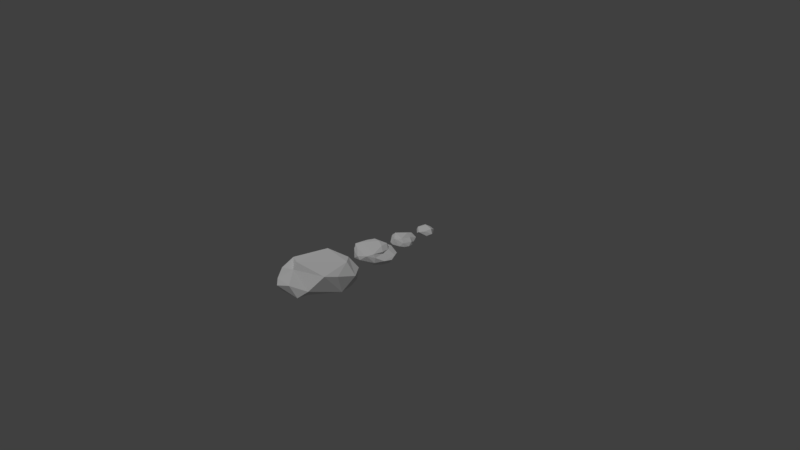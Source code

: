 # Source: assets.blend  (saved by Blender 2.78.0; exported with 4.5.12 LTS)
import bpy
from mathutils import Matrix  # noqa: F401  (used for matrix-valued properties, if any)

bpy.ops.wm.read_factory_settings(use_empty=True)
scene = bpy.context.scene
scene.name = 'Scene'

# ---- collections
col_collection_1 = bpy.data.collections.new('Collection 1'); scene.collection.children.link(col_collection_1)
col_collection_1.hide_render = True
col_collection_1.hide_viewport = True
col_collection_2 = bpy.data.collections.new('Collection 2'); scene.collection.children.link(col_collection_2)
col_collection_2.hide_render = True
col_collection_2.hide_viewport = True
col_collection_3 = bpy.data.collections.new('Collection 3'); scene.collection.children.link(col_collection_3)
col_collection_3.hide_render = True
col_collection_3.hide_viewport = True
col_collection_4 = bpy.data.collections.new('Collection 4'); scene.collection.children.link(col_collection_4)
col_collection_5 = bpy.data.collections.new('Collection 5'); scene.collection.children.link(col_collection_5)
col_collection_5.hide_render = True
col_collection_5.hide_viewport = True
col_collection_6 = bpy.data.collections.new('Collection 6'); scene.collection.children.link(col_collection_6)
col_collection_6.hide_render = True
col_collection_6.hide_viewport = True
col_collection_7 = bpy.data.collections.new('Collection 7'); scene.collection.children.link(col_collection_7)
col_collection_7.hide_render = True
col_collection_7.hide_viewport = True
col_collection_8 = bpy.data.collections.new('Collection 8'); scene.collection.children.link(col_collection_8)
col_collection_8.hide_render = True
col_collection_8.hide_viewport = True
col_collection_9 = bpy.data.collections.new('Collection 9'); scene.collection.children.link(col_collection_9)
col_collection_9.hide_render = True
col_collection_9.hide_viewport = True
col_collection_10 = bpy.data.collections.new('Collection 10'); scene.collection.children.link(col_collection_10)
col_collection_10.hide_render = True
col_collection_10.hide_viewport = True

# ---- materials (node trees are filled in below, after node groups)
mat_material_001 = bpy.data.materials.new('Material.001')
mat_material_001.alpha_threshold = 0.0
mat_material_001.use_transparent_shadow = False
mat_material_001.diffuse_color = (1.0, 0.2662, 0.3542, 1.0)
mat_material_001.roughness = 0.5

# ---- material node trees

# ---- world
world_world = bpy.data.worlds.new('World'); scene.world = world_world
world_world.color = (0.05088, 0.05088, 0.05088)
world_world.use_sun_shadow = False
world_world.sun_shadow_jitter_overblur = 0.0
world_world.cycles.sampling_method = 'MANUAL'

# ---- cameras
cam_camera = bpy.data.cameras.new('Camera')
cam_camera.clip_end = 100.0
cam_camera.lens = 35.0
cam_camera.sensor_width = 32.0
cam_camera.sensor_height = 18.0
cam_camera.ortho_scale = 7.314
cam_camera.dof.focus_distance = 0.0
cam_camera.dof.aperture_fstop = 128.0

# ---- lights
light_sun = bpy.data.lights.new('Sun', 'SUN')
light_sun.transmission_factor = 0.0
light_sun.angle = 0.1993
light_sun.energy = 1.0
light_sun.shadow_buffer_clip_start = 0.5
light_sun.shadow_soft_size = 0.1
light_sun.shadow_cascade_max_distance = 1000.0

# ---- meshes
me_rockarc = bpy.data.meshes.new('rockarc')
me_rockarc.from_pydata([(0.4086, -0.004184, 0.2678), (0.3505, -0.03636, 0.2282), (0.3364, 0.0572, 0.2359), (-0.152, -0.06948, 0.3912), (-0.1349, -0.08752, 0.3583), (-0.1194, -0.04323, 0.3303), (-0.01967, 0.03549, 0.358), (-0.1531, 0.04665, 0.3575), (0.0373, 0.02598, 0.4132), (-0.02003, 0.01385, 0.4113), (-0.3021, -0.1539, 0.1484), (-0.3393, 0.1264, 0.1205), (-0.3889, 0.08802, 0.2004), (-0.4769, 0.07569, 0.1935), (-0.3135, 0.01899, 0.3457), (-0.3144, 0.0299, 0.3055), (-0.2504, 0.07298, 0.2957), (-0.2671, 0.0819, 0.2371), (-0.2125, 0.06806, 0.3031), (-0.2449, 0.06717, 0.2), (-0.2228, -0.108, 0.3038), (-0.3289, -0.1069, 0.299), (-0.2889, -0.07563, 0.3504), (-0.3201, -0.06853, 0.3419), (0.1195, 0.03892, 0.3726), (0.03846, -0.007942, 0.37), (0.1126, -0.05208, 0.3674), (0.4917, 0.03147, 0.2018), (0.4616, 0.1035, 0.08279), (0.4472, 0.07979, 0.0712), (0.4265, -0.02541, 0.1124), (0.4825, 0.006933, 0.1891), (0.2221, -0.006127, 0.3718), (0.1213, -0.04067, 0.4025), (0.08689, -0.06653, 0.3819), (0.2207, -0.05498, 0.3461), (0.5587, 0.01349, 0.09332), (0.5285, -0.03866, 0.047), (0.5052, 0.1109, 0.02117), (0.5279, 0.1007, 0.05394), (0.6158, 0.05287, 0.03113), (0.4423, 0.01518, 0.2563), (0.2998, -0.01873, 0.3383), (0.2568, 0.0785, 0.3077), (0.4082, 0.07352, 0.2558), (0.3124, 0.02629, 0.3516), (0.3836, 0.03058, 0.2973), (0.4375, 0.04737, 0.2571), (-0.02902, -0.0527, 0.4145), (-0.2324, -0.05869, 0.3775), (-0.1391, -0.07688, 0.3355), (-0.1324, -0.001631, 0.3444), (-0.01791, 0.03726, 0.3771), (-0.1712, 0.02837, 0.3868), (-0.2544, -0.01755, 0.384), (-0.6505, -0.02695, -0.0269), (-0.435, -0.1794, -0.02835), (-0.345, -0.1653, 0.1492), (-0.2718, -0.02301, -0.02844), (-0.2155, 0.002397, 0.1458), (-0.2791, 0.0586, -0.02901), (-0.2115, 0.05549, 0.145), (-0.3374, 0.1281, -0.02849), (-0.4131, 0.0004347, 0.2465), (-0.2929, -0.02439, 0.3635), (-0.2137, 0.03566, 0.2537), (-0.1638, -0.03303, 0.2899), (-0.2845, -0.09377, 0.1497), (-0.2181, -0.1051, 0.3617), (0.07516, -0.02852, 0.3688), (0.5176, 0.06323, 0.1475), (0.4473, 0.06976, 0.1898), (0.4449, 0.1053, 0.05571), (0.3913, 0.05958, 0.1846), (0.4314, 0.03253, 0.04923), (0.4588, -0.02568, 0.08334), (0.4696, -0.04178, 0.1616), (0.1296, -0.05347, 0.3896), (0.1669, 0.03006, 0.3409), (0.1247, 0.04524, 0.3943), (0.2388, 0.01749, 0.3685), (0.09144, -0.01035, 0.4138), (0.4498, -0.001796, 0.01763), (0.4493, 0.008583, -0.02701), (0.4359, 0.05792, -0.02768), (0.4955, 0.1097, -0.02681), (0.5818, 0.14, -0.0279), (0.6467, 0.05617, -0.02694), (0.3249, 0.04522, 0.3253), (-0.307, 0.0563, 0.2966), (-0.6468, 0.04539, -0.02831), (-0.1884, 0.05391, 0.3097), (-0.2643, -0.1129, 0.1973), (-0.3672, -0.1388, 0.1749), (0.007619, -0.0821, 0.3873), (0.4262, 0.05501, 0.04478), (0.1143, 0.02774, 0.3595), (0.4996, -0.04356, 0.02747), (0.4609, -0.01271, -0.02885), (-0.5116, 0.1508, -0.02738), (-0.1524, 0.03842, 0.376), (-0.49, -0.1477, -0.02828), (0.01214, 0.02825, 0.3699), (0.4424, -0.04236, 0.1604), (0.465, -0.03202, 0.1945), (0.3805, 0.03273, 0.1831), (0.6487, 0.03364, -0.0271), (0.4438, -0.02921, 0.0161), (0.6156, -0.02515, -0.028), (0.4165, 0.06594, 0.2671), (-0.1316, 0.03422, 0.3515), (-0.3218, -0.13, -0.02744), (-0.2715, 0.1151, 0.086), (-0.6348, 0.1206, -0.02774), (-0.2911, 0.0991, 0.2027), (0.1762, 0.01035, 0.4047), (0.5608, 0.09273, 0.05204), (0.3714, -0.008924, 0.3049), (0.3111, 0.02196, 0.2374), (0.3766, 0.08052, 0.2), (-0.1288, -0.04606, 0.4064), (-0.154, -0.09903, 0.3707), (-0.08179, -0.07053, 0.3607), (-0.02143, -0.02594, 0.3543), (-0.09051, 0.0274, 0.363), (-0.1654, 0.01189, 0.4134), (-0.4145, -0.1102, 0.2148), (-0.2375, -0.02621, 0.1275), (-0.4079, 0.1284, -0.02843), (-0.6738, 0.09426, -0.02801), (-0.4457, 0.03917, 0.2321), (-0.3107, 0.09036, 0.2255), (-0.2546, 0.06149, 0.2105), (-0.2351, 0.01052, 0.1917), (-0.2174, -0.05753, 0.2178), (-0.2688, -0.124, 0.299), (-0.3858, -0.07834, 0.2757), (-0.399, -0.04248, 0.2814), (0.01451, -0.05752, 0.3732), (0.01593, -0.07486, 0.3929), (0.5488, 0.0457, 0.1068), (0.4809, 0.06751, 0.1884), (0.4087, 0.04144, 0.1204), (0.5406, -0.01201, 0.08062), (0.2302, -0.04084, 0.3676), (0.1944, 0.04971, 0.3499), (0.2238, 0.04979, 0.3607), (0.6043, 0.01027, -0.02827), (0.6018, -0.03522, -0.02722), (0.4857, 0.1212, 0.05628), (0.5016, 0.1205, 0.0693), (0.457, 0.1102, -0.02706), (0.2262, 0.04043, 0.3172), (-0.5837, 0.1236, -0.02834), (0.4394, 0.0298, -0.02647), (0.467, -0.03893, -0.02636), (0.5467, 0.146, -0.02724), (0.02121, -0.01443, 0.3682), (0.4656, 0.02923, 0.2291), (0.5775, -0.04397, -0.02688), (0.609, 0.0963, -0.02721), (0.2915, 0.01494, 0.3562), (0.2897, -0.03439, 0.3061), (0.2546, -0.02843, 0.321), (0.2314, 0.004859, 0.3114), (-0.2511, -0.05045, 0.3863), (-0.1829, -0.08701, 0.3072), (-0.1516, -0.024, 0.3069), (-0.2638, 0.01213, 0.3731), (-0.3916, -0.1905, -0.0269), (-0.3331, -0.08439, -0.02844), (-0.2812, -0.05411, -0.02721), (-0.2697, 0.02343, -0.02842), (-0.3076, 0.1014, -0.02848), (-0.6875, 0.05887, -0.02681), (0.03904, -0.03877, 0.4182), (0.413, -0.02503, 0.1627), (0.4036, 0.09012, 0.2057), (0.05441, 0.03109, 0.3996), (0.1211, -0.007597, 0.3515), (-0.4539, -0.1479, 0.04096), (-0.4256, -0.1824, 0.009098), (-0.5642, -0.002612, 0.1146), (-0.4266, 0.1068, 0.02725), (-0.5483, 0.03157, 0.118), (-0.5558, 0.05271, 0.1223), (-0.5167, 0.1012, 0.09143), (-0.4753, -0.1396, 0.05351), (-0.4614, 0.1341, 0.05182), (-0.558, 0.07108, 0.1193), (-0.4335, -0.05918, 0.2863), (-0.6866, -0.05222, -0.03104), (-0.5955, -0.02235, 0.1462), (-0.6702, -0.164, -0.02831), (-0.5369, -0.1223, 0.1656), (-0.5753, -0.217, -0.02788), (-0.5662, -0.06494, 0.1585), (-0.4697, -0.1365, 0.1522), (-0.7116, -0.1019, -0.02884), (-0.6387, -0.2112, -0.02876), (-0.5324, -0.1809, -0.03033), (-0.4418, 0.1, -0.02953)], [], [(76, 104, 162), (1, 176, 103), (103, 76, 1), (2, 119, 73), (73, 105, 2), (2, 118, 152), (45, 161, 46), (46, 109, 45), (3, 120, 49), (49, 68, 3), (3, 121, 139), (139, 48, 3), (4, 122, 94), (94, 121, 4), (6, 123, 124), (9, 175, 81), (10, 169, 111), (10, 67, 92), (88, 43, 146), (11, 131, 114), (11, 128, 183), (13, 130, 15), (90, 184, 174), (90, 182, 184), (130, 184, 63), (14, 130, 63), (15, 130, 14), (16, 131, 12), (15, 168, 53), (18, 91, 17), (131, 16, 17), (65, 133, 132), (65, 132, 91), (67, 134, 166), (166, 92, 67), (20, 135, 92), (20, 166, 4), (4, 121, 20), (22, 135, 68), (25, 102, 96), (25, 157, 102), (69, 138, 157), (69, 157, 25), (39, 150, 71), (71, 141, 39), (28, 150, 149), (149, 72, 28), (142, 176, 105), (36, 140, 27), (27, 143, 36), (32, 115, 81), (32, 144, 161), (161, 80, 32), (77, 35, 144), (34, 26, 77), (78, 179, 96), (145, 152, 78), (178, 79, 145), (80, 146, 79), (147, 140, 36), (143, 108, 36), (143, 37, 148), (74, 95, 154), (154, 83, 74), (72, 149, 151), (151, 95, 72), (38, 150, 156), (40, 147, 106), (70, 140, 40), (40, 116, 70), (42, 162, 0), (35, 163, 162), (43, 145, 146), (46, 117, 41), (47, 158, 27), (48, 139, 175), (122, 138, 94), (157, 138, 123), (52, 178, 102), (52, 102, 6), (52, 124, 7), (7, 100, 52), (53, 125, 8), (57, 93, 181), (56, 169, 181), (59, 127, 58), (60, 173, 61), (62, 128, 11), (11, 112, 62), (65, 91, 167), (65, 167, 66), (126, 93, 21), (22, 68, 49), (72, 95, 29), (142, 29, 74), (74, 82, 142), (75, 107, 97), (75, 97, 103), (76, 97, 37), (104, 143, 31), (78, 152, 164), (78, 164, 179), (79, 178, 8), (97, 155, 159), (107, 98, 155), (83, 98, 82), (154, 95, 84), (39, 116, 86), (86, 156, 39), (87, 160, 116), (24, 145, 96), (162, 104, 0), (105, 118, 2), (43, 177, 119), (44, 177, 43), (91, 51, 167), (44, 88, 109), (46, 161, 117), (3, 68, 121), (3, 48, 120), (4, 166, 50), (50, 122, 4), (5, 123, 122), (123, 138, 122), (110, 124, 51), (170, 10, 111), (110, 91, 7), (7, 124, 110), (8, 125, 9), (9, 81, 8), (186, 12, 188), (92, 135, 10), (11, 114, 112), (64, 63, 137), (13, 15, 89), (89, 53, 100), (64, 168, 14), (14, 168, 15), (89, 100, 16), (16, 12, 89), (100, 18, 16), (17, 91, 132), (112, 19, 61), (18, 7, 91), (19, 17, 132), (133, 127, 59), (133, 59, 61), (136, 21, 22), (134, 127, 133), (20, 92, 166), (121, 135, 20), (158, 31, 27), (21, 135, 22), (23, 137, 136), (24, 102, 178), (178, 145, 24), (25, 179, 69), (26, 94, 138), (27, 140, 70), (27, 70, 141), (150, 177, 71), (28, 177, 150), (29, 142, 73), (73, 119, 29), (142, 82, 30), (30, 176, 142), (107, 75, 82), (31, 143, 27), (33, 81, 175), (31, 41, 104), (115, 79, 8), (32, 33, 144), (80, 115, 32), (33, 175, 139), (35, 162, 42), (77, 139, 34), (163, 26, 179), (163, 179, 164), (78, 96, 145), (177, 29, 119), (108, 143, 148), (148, 37, 159), (97, 159, 37), (74, 83, 82), (38, 149, 150), (156, 150, 39), (40, 106, 87), (87, 116, 40), (140, 147, 40), (161, 144, 42), (42, 117, 161), (41, 0, 104), (41, 117, 0), (0, 117, 42), (164, 118, 163), (1, 163, 118), (118, 176, 1), (118, 105, 176), (152, 118, 164), (43, 152, 145), (43, 119, 2), (71, 109, 141), (47, 41, 158), (44, 71, 177), (45, 109, 88), (45, 88, 146), (46, 47, 109), (141, 47, 27), (167, 50, 166), (49, 120, 165), (139, 121, 94), (5, 122, 50), (123, 51, 124), (157, 6, 102), (157, 123, 6), (100, 8, 178), (5, 167, 51), (6, 124, 52), (100, 178, 52), (53, 168, 125), (125, 165, 120), (54, 125, 168), (9, 48, 175), (120, 9, 125), (93, 10, 135), (181, 101, 56), (57, 169, 10), (59, 172, 61), (67, 170, 171), (67, 171, 127), (58, 127, 171), (129, 186, 113), (60, 61, 172), (61, 173, 112), (62, 112, 173), (174, 189, 129), (165, 64, 23), (64, 137, 23), (165, 22, 49), (64, 54, 168), (17, 114, 131), (17, 112, 114), (66, 133, 65), (19, 132, 133), (19, 133, 61), (134, 133, 66), (166, 134, 66), (166, 66, 167), (93, 135, 21), (68, 135, 121), (23, 136, 22), (94, 34, 139), (25, 96, 179), (26, 138, 69), (69, 179, 26), (30, 103, 176), (116, 141, 70), (39, 141, 116), (73, 142, 105), (143, 76, 37), (26, 35, 77), (103, 97, 76), (77, 144, 33), (33, 139, 77), (38, 151, 149), (80, 161, 45), (80, 45, 146), (81, 115, 8), (107, 155, 97), (82, 98, 107), (95, 151, 84), (38, 156, 85), (86, 116, 160), (96, 102, 24), (72, 29, 28), (29, 95, 74), (75, 30, 82), (108, 147, 36), (88, 44, 43), (91, 110, 51), (170, 67, 10), (11, 183, 131), (64, 14, 63), (89, 15, 53), (100, 7, 18), (112, 17, 19), (127, 134, 67), (136, 126, 21), (158, 41, 31), (33, 32, 81), (115, 80, 79), (177, 28, 29), (43, 2, 152), (71, 44, 109), (47, 46, 41), (141, 109, 47), (167, 5, 50), (123, 5, 51), (100, 53, 8), (125, 54, 165), (9, 120, 48), (93, 57, 10), (59, 58, 172), (174, 185, 189), (165, 54, 64), (165, 23, 22), (94, 26, 34), (30, 75, 103), (143, 104, 76), (26, 163, 35), (38, 85, 151), (192, 182, 191), (183, 128, 201), (12, 13, 89), (181, 169, 57), (186, 153, 113), (188, 183, 99), (184, 182, 63), (185, 13, 189), (180, 181, 93), (186, 99, 153), (189, 186, 129), (185, 184, 130), (186, 13, 12), (187, 93, 126), (193, 199, 194), (194, 196, 193), (200, 187, 195), (187, 197, 195), (187, 126, 197), (197, 190, 194), (190, 136, 137), (190, 196, 194), (63, 182, 192), (63, 192, 196), (192, 198, 196), (191, 182, 55), (193, 196, 198), (194, 199, 197), (195, 197, 199), (136, 197, 126), (190, 137, 63), (190, 63, 196), (197, 136, 190), (192, 191, 198), (201, 99, 183), (90, 55, 182), (181, 180, 101), (185, 130, 13), (186, 188, 99), (186, 189, 13), (187, 180, 93), (200, 101, 187), (183, 188, 131), (184, 185, 174), (180, 187, 101), (16, 18, 17), (12, 131, 188), (35, 42, 144), (163, 1, 162), (76, 162, 1), (79, 146, 145)])
me_rockarc.use_remesh_preserve_volume = False
me_rockarc.use_remesh_preserve_attributes = False
me_rockarc.use_mirror_vertex_groups = False
me_rockarc.update()
me_torii = bpy.data.meshes.new('torii')
me_torii.from_pydata([(0.6923, 0.05172, 0.9661), (0.6609, 0.05172, 0.8338), (0.6923, -0.05172, 0.9661), (0.6609, -0.05172, 0.8338), (4.459e-05, 0.05172, 0.8937), (-4.459e-05, 0.05172, 0.7759), (4.459e-05, -0.05172, 0.8937), (-4.459e-05, -0.05172, 0.7759), (0.5181, -0.05172, 0.9353), (0.3445, -0.05172, 0.9131), (0.1701, -0.05172, 0.8993), (0.1619, -0.05172, 0.7793), (0.3283, -0.05172, 0.7901), (0.4941, -0.05172, 0.8081), (0.1701, 0.05172, 0.8993), (0.3445, 0.05172, 0.9131), (0.5181, 0.05172, 0.9353), (0.4941, 0.05172, 0.8081), (0.3283, 0.05172, 0.7901), (0.1619, 0.05172, 0.7793), (0.0, -0.01577, 0.6178), (0.0, -0.01577, 0.6968), (0.0, 0.01577, 0.6178), (0.0, 0.01577, 0.6968), (0.5856, -0.01577, 0.6178), (0.5856, -0.01577, 0.6968), (0.5856, 0.01577, 0.6178), (0.5856, 0.01577, 0.6968), (0.3312, 0.07467, -0.0291), (0.3312, 0.05239, 0.7664), (0.3686, 0.06466, -0.0291), (0.3574, 0.04537, 0.7664), (0.3959, 0.03733, -0.0291), (0.3766, 0.0262, 0.7664), (0.4059, -7.101e-08, -0.0291), (0.3836, -7.345e-08, 0.7664), (0.3959, -0.03733, -0.0291), (0.3766, -0.0262, 0.7664), (0.3686, -0.06466, -0.0291), (0.3574, -0.04537, 0.7664), (0.3312, -0.07467, -0.0291), (0.3312, -0.05239, 0.7664), (0.2939, -0.06466, -0.0291), (0.305, -0.04537, 0.7664), (0.2666, -0.03733, -0.0291), (0.2859, -0.0262, 0.7664), (0.2566, -1.025e-07, -0.0291), (0.2788, -9.552e-08, 0.7664), (0.2666, 0.03733, -0.0291), (0.2859, 0.0262, 0.7664), (0.2939, 0.06466, -0.0291), (0.305, 0.04537, 0.7664), (0.0, -0.08503, 0.7771), (0.0, -0.0326, 0.6807), (0.3332, 0.07495, 0.7618), (0.3332, 0.07495, 0.8062), (0.3707, 0.06491, 0.7618), (0.3707, 0.06491, 0.8062), (0.3981, 0.03748, 0.7618), (0.3981, 0.03748, 0.8062), (0.4082, -6.163e-08, 0.7618), (0.4082, -6.163e-08, 0.8062), (0.3981, -0.03748, 0.7618), (0.3981, -0.03748, 0.8062), (0.3707, -0.06491, 0.7618), (0.3707, -0.06491, 0.8062), (0.3332, -0.07495, 0.7618), (0.3332, -0.07495, 0.8062), (0.2957, -0.06491, 0.7618), (0.2957, -0.06491, 0.8062), (0.2683, -0.03748, 0.7618), (0.2683, -0.03748, 0.8062), (0.2582, -9.32e-08, 0.7618), (0.2582, -9.32e-08, 0.8062), (0.2683, 0.03748, 0.7618), (0.2683, 0.03748, 0.8062), (0.2957, 0.06491, 0.7618), (0.2957, 0.06491, 0.8062), (0.0, 0.0326, 0.6807), (0.0, 0.08503, 0.7771), (0.05229, -0.0326, 0.6807), (0.05229, -0.08503, 0.7771), (0.05229, 0.0326, 0.6807), (0.05229, 0.08503, 0.7771), (0.1701, -0.05172, 0.8993), (4.459e-05, -0.05172, 0.8937), (0.4941, -0.05172, 0.8081), (0.6609, -0.05172, 0.8338), (0.6609, -0.05172, 0.8338), (0.6923, -0.05172, 0.9661), (0.6923, -0.05172, 0.9661), (0.6923, 0.05172, 0.9661), (0.6923, 0.05172, 0.9661), (0.6609, 0.05172, 0.8338), (0.6609, 0.05172, 0.8338), (0.5181, 0.05172, 0.9353), (0.1619, 0.05172, 0.7793), (-4.459e-05, 0.05172, 0.7759), (0.5181, -0.05172, 0.9353), (0.3445, -0.05172, 0.9131), (-4.459e-05, -0.05172, 0.7759), (0.1619, -0.05172, 0.7793), (0.3283, -0.05172, 0.7901), (4.459e-05, 0.05172, 0.8937), (0.1701, 0.05172, 0.8993), (0.3445, 0.05172, 0.9131), (0.4941, 0.05172, 0.8081), (0.3283, 0.05172, 0.7901), (0.5856, 0.01577, 0.6178), (0.5856, 0.01577, 0.6178), (0.0, 0.01577, 0.6178), (0.0, 0.01577, 0.6968), (0.5856, 0.01577, 0.6968), (0.5856, 0.01577, 0.6968), (0.5856, -0.01577, 0.6178), (0.5856, -0.01577, 0.6178), (0.5856, -0.01577, 0.6968), (0.5856, -0.01577, 0.6968), (0.0, -0.01577, 0.6178), (0.0, -0.01577, 0.6968), (0.3332, 0.07495, 0.7618), (0.3707, 0.06491, 0.7618), (0.05229, -0.08503, 0.7771), (0.05229, -0.08503, 0.7771), (0.0, -0.08503, 0.7771), (0.0, -0.0326, 0.6807), (0.05229, -0.0326, 0.6807), (0.05229, -0.0326, 0.6807), (0.3707, 0.06491, 0.8062), (0.3332, 0.07495, 0.8062), (0.3981, 0.03748, 0.7618), (0.3981, 0.03748, 0.8062), (0.4082, -6.163e-08, 0.7618), (0.05229, 0.08503, 0.7771), (0.05229, 0.08503, 0.7771), (0.4082, -6.163e-08, 0.8062), (0.3981, -0.03748, 0.7618), (0.05229, 0.0326, 0.6807), (0.05229, 0.0326, 0.6807), (0.3981, -0.03748, 0.8062), (0.3707, -0.06491, 0.7618), (0.3707, -0.06491, 0.8062), (0.3332, -0.07495, 0.7618), (0.0, 0.08503, 0.7771), (0.3332, -0.07495, 0.8062), (0.2957, -0.06491, 0.7618), (0.0, 0.0326, 0.6807), (0.2957, -0.06491, 0.8062), (0.2683, -0.03748, 0.7618), (0.2683, -0.03748, 0.8062), (0.2582, -9.32e-08, 0.7618), (0.2582, -9.32e-08, 0.8062), (0.2683, 0.03748, 0.7618), (0.2683, 0.03748, 0.8062), (0.2957, 0.06491, 0.7618), (0.2957, 0.06491, 0.8062)], [], [(4, 84, 104), (94, 13, 106), (101, 6, 100), (92, 88, 93), (16, 1, 17), (103, 96, 97), (14, 107, 96), (15, 17, 107), (87, 98, 86), (86, 99, 102), (102, 10, 101), (19, 7, 5), (19, 12, 11), (18, 13, 12), (95, 90, 91), (105, 8, 95), (104, 9, 105), (23, 108, 22), (113, 114, 109), (117, 20, 115), (26, 118, 110), (111, 116, 112), (29, 30, 28), (31, 32, 30), (33, 34, 32), (35, 36, 34), (37, 38, 36), (39, 40, 38), (41, 42, 40), (43, 44, 42), (45, 46, 44), (47, 48, 46), (49, 50, 48), (51, 28, 50), (129, 121, 120), (128, 130, 121), (131, 132, 130), (135, 136, 132), (139, 140, 136), (143, 122, 133), (141, 142, 140), (138, 53, 146), (144, 145, 142), (123, 125, 126), (147, 148, 145), (134, 127, 137), (149, 150, 148), (79, 82, 78), (151, 152, 150), (75, 63, 59), (153, 154, 152), (77, 120, 154), (60, 68, 76), (4, 85, 84), (94, 3, 13), (101, 10, 6), (92, 89, 88), (16, 0, 1), (103, 14, 96), (14, 15, 107), (15, 16, 17), (87, 2, 98), (86, 98, 99), (102, 99, 10), (19, 11, 7), (19, 18, 12), (18, 106, 13), (95, 8, 90), (105, 9, 8), (104, 84, 9), (23, 27, 108), (113, 25, 114), (117, 119, 20), (26, 24, 118), (111, 21, 116), (29, 31, 30), (31, 33, 32), (33, 35, 34), (35, 37, 36), (37, 39, 38), (39, 41, 40), (41, 43, 42), (43, 45, 44), (45, 47, 46), (47, 49, 48), (49, 51, 50), (51, 29, 28), (129, 128, 121), (128, 131, 130), (131, 135, 132), (135, 139, 136), (139, 141, 140), (143, 124, 122), (141, 144, 142), (138, 80, 53), (144, 147, 145), (123, 52, 125), (147, 149, 148), (134, 81, 127), (149, 151, 150), (79, 83, 82), (151, 153, 152), (59, 57, 55), (55, 155, 75), (75, 73, 71), (71, 69, 75), (67, 65, 63), (63, 61, 59), (59, 55, 75), (75, 69, 67), (67, 63, 75), (153, 77, 154), (77, 129, 120), (76, 54, 56), (56, 58, 76), (60, 62, 68), (64, 66, 68), (68, 70, 72), (72, 74, 68), (76, 58, 60), (62, 64, 68), (68, 74, 76)])
me_torii.polygons.foreach_set('use_smooth', [True] * 122)
_k = set([(0, 1), (0, 16), (1, 17), (2, 87), (2, 98), (3, 13), (3, 94), (4, 104), (5, 19), (6, 10), (7, 11), (8, 9), (8, 90), (9, 84), (10, 99), (11, 12), (12, 13), (14, 15), (14, 103), (15, 16), (17, 107), (18, 19), (18, 106), (20, 115), (21, 116), (22, 108), (23, 27), (24, 26), (24, 118), (25, 113), (25, 114), (26, 110), (27, 108), (52, 123), (53, 80), (54, 56), (54, 76), (55, 57), (55, 155), (56, 58), (57, 59), (58, 60), (59, 61), (60, 62), (61, 63), (62, 64), (63, 65), (64, 66), (65, 67), (66, 68), (67, 69), (68, 70), (69, 71), (70, 72), (71, 73), (72, 74), (73, 75), (74, 76), (75, 155), (77, 129), (77, 153), (78, 82), (79, 83), (80, 138), (81, 127), (81, 134), (82, 83), (84, 85), (86, 87), (86, 102), (88, 89), (88, 93), (89, 92), (90, 91), (91, 95), (92, 93), (94, 106), (95, 105), (96, 97), (96, 107), (98, 99), (100, 101), (101, 102), (104, 105), (109, 113), (109, 114), (111, 112), (112, 116), (115, 117), (117, 119), (120, 121), (120, 154), (121, 130), (122, 124), (122, 133), (123, 126), (125, 126), (127, 137), (128, 129), (128, 131), (130, 132), (131, 135), (132, 136), (133, 143), (134, 137), (135, 139), (136, 140), (138, 146), (139, 141), (140, 142), (141, 144), (142, 145), (144, 147), (145, 148), (147, 149), (148, 150), (149, 151), (150, 152), (151, 153), (152, 154)])
me_torii.attributes.new('sharp_edge', 'BOOLEAN', 'EDGE').data.foreach_set('value', [ (min(e.vertices), max(e.vertices)) in _k for e in me_torii.edges])
me_torii.materials.append(mat_material_001)
me_torii.use_remesh_preserve_volume = False
me_torii.use_remesh_preserve_attributes = False
me_torii.use_mirror_vertex_groups = False
me_torii.update()
me_torii.normals_split_custom_set([tuple(v) for v in zip(*[iter([-0.03273, 1.15e-09, 0.9995, -0.05607, 1.079e-09, 0.9984, -0.05607, 1.654e-09, 0.9984, 0.152, 0.0, -0.9884, 0.1302, -1.909e-08, -0.9915, 0.1302, 0.0, -0.9915, -1.642e-08, -1.0, -2.4e-09, -8.457e-09, -1.0, 2.458e-08, 0.0, -1.0, 4.124e-08, 0.973, 0.0, -0.231, 0.973, 0.0, -0.231, 0.973, 0.0, -0.231, 0.0, 1.0, -4.984e-10, 0.0, 1.0, -1.007e-08, 0.0, 1.0, -1.598e-08, 8.457e-09, 1.0, 4.621e-09, 1.642e-08, 1.0, 4.727e-08, 0.0, 1.0, 0.0, 1.629e-08, 1.0, 4.158e-08, 4.419e-09, 1.0, 2.995e-08, 1.642e-08, 1.0, 4.727e-08, 0.0, 1.0, 2.422e-08, 0.0, 1.0, -1.598e-08, 4.419e-09, 1.0, 2.995e-08, 0.0, -1.0, 2.885e-08, 0.0, -1.0, 3.488e-08, 0.0, -1.0, 5.876e-11, 0.0, -1.0, 5.876e-11, 0.0, -1.0, 6.207e-09, -4.419e-09, -1.0, -2.247e-08, -4.419e-09, -1.0, -2.247e-08, -1.629e-08, -1.0, -7.608e-09, -1.642e-08, -1.0, -2.4e-09, 0.04291, -4.772e-09, -0.9991, 0.02129, 0.0, -0.9998, 0.02129, 0.0, -0.9998, 0.04291, -4.772e-09, -0.9991, 0.08639, -6.273e-08, -0.9963, 0.04291, 0.0, -0.9991, 0.08639, -4.842e-08, -0.9963, 0.1302, -1.909e-08, -0.9915, 0.08639, -6.273e-08, -0.9963, -0.1504, 0.0, 0.9886, -0.174, 0.0, 0.9847, -0.174, 0.0, 0.9847, -0.1031, 0.0, 0.9947, -0.1504, 0.0, 0.9886, -0.1504, 0.0, 0.9886, -0.05607, 1.654e-09, 0.9984, -0.1031, 0.0, 0.9947, -0.1031, 0.0, 0.9947, 0.0, 1.0, 0.0, 0.0, 1.0, 0.0, 0.0, 1.0, 0.0, 1.0, 0.0, 0.0, 1.0, 0.0, 0.0, 1.0, 0.0, 0.0, 0.0, -1.0, 0.0, 0.0, -1.0, 0.0, 0.0, -1.0, 0.0, 0.0, 0.0, -1.0, 0.0, 0.0, -1.0, 0.0, 0.0, -1.0, 0.0, 0.0, 1.0, 0.0, 0.0, 1.0, 0.0, 0.0, 1.0, 2.806e-06, 0.9996, 0.02799, 0.4998, 0.8657, 0.02799, -1.095e-06, 0.9996, 0.02799, 0.4998, 0.8657, 0.02799, 0.8657, 0.4998, 0.02799, 0.4998, 0.8657, 0.02799, 0.8657, 0.4998, 0.02799, 0.9996, 1.549e-06, 0.02799, 0.8657, 0.4998, 0.02799, 0.9996, -2.796e-06, 0.02799, 0.8657, -0.4998, 0.02799, 0.9996, 1.549e-06, 0.02799, 0.8657, -0.4998, 0.02799, 0.4998, -0.8657, 0.02799, 0.8657, -0.4998, 0.02799, 0.4998, -0.8657, 0.02799, 1.845e-06, -0.9996, 0.02799, 0.4998, -0.8657, 0.02799, -2.17e-06, -0.9996, 0.02799, -0.4998, -0.8657, 0.02799, 1.845e-06, -0.9996, 0.02799, -0.4998, -0.8657, 0.02799, -0.8657, -0.4998, 0.02799, -0.4998, -0.8657, 0.02799, -0.8657, -0.4998, 0.02799, -0.9996, -2.555e-06, 0.02799, -0.8657, -0.4998, 0.02799, -0.9996, 2.688e-06, 0.02799, -0.8657, 0.4998, 0.02799, -0.9996, -2.555e-06, 0.02799, -0.8657, 0.4998, 0.02799, -0.4998, 0.8657, 0.02799, -0.8657, 0.4998, 0.02799, -0.4998, 0.8657, 0.02799, -1.095e-06, 0.9996, 0.02799, -0.4998, 0.8657, 0.02799, 6.894e-06, 1.0, 0.0, 0.5, 0.866, 0.0, -6.747e-06, 1.0, 0.0, 0.5, 0.866, 0.0, 0.866, 0.5, 0.0, 0.5, 0.866, 0.0, 0.866, 0.5, 0.0, 1.0, 7.66e-06, 0.0, 0.866, 0.5, 0.0, 1.0, -7.15e-06, 0.0, 0.866, -0.5, 0.0, 1.0, 7.66e-06, 0.0, 0.866, -0.5, 0.0, 0.5, -0.866, 0.0, 0.866, -0.5, 0.0, 0.0, 0.0, 1.0, 0.0, 0.0, 1.0, 0.0, 0.0, 1.0, 0.5, -0.866, 0.0, 6.6e-06, -1.0, 0.0, 0.5, -0.866, 0.0, 0.0, 0.0, -1.0, 0.0, 0.0, -1.0, 0.0, 0.0, -1.0, -6.816e-06, -1.0, 0.0, -0.5, -0.866, 0.0, 6.6e-06, -1.0, 0.0, 0.0, -0.8784, -0.4778, 0.0, -0.8784, -0.4778, 0.0, -0.8784, -0.4778, -0.5, -0.866, 0.0, -0.866, -0.5, 0.0, -0.5, -0.866, 0.0, 1.0, 0.0, 0.0, 1.0, 0.0, 0.0, 1.0, 0.0, 0.0, -0.866, -0.5, 0.0, -1.0, -7.375e-06, 0.0, -0.866, -0.5, 0.0, 0.0, 0.8784, -0.4778, 0.0, 0.8784, -0.4778, 0.0, 0.8784, -0.4778, -1.0, 6.57e-06, 0.0, -0.866, 0.5, 0.0, -1.0, -7.375e-06, 0.0, 1.009e-07, 0.0, 1.0, 3.063e-07, 0.0, 1.0, -2.474e-07, 0.0, 1.0, -0.866, 0.5, 0.0, -0.5, 0.866, 0.0, -0.866, 0.5, 0.0, -0.5, 0.866, 0.0, -6.747e-06, 1.0, 0.0, -0.5, 0.866, 0.0, -4.083e-07, 0.0, -1.0, -6.374e-07, 0.0, -1.0, 1.146e-07, 0.0, -1.0, -0.03273, 1.15e-09, 0.9995, -0.03273, 0.0, 0.9995, -0.05607, 1.079e-09, 0.9984, 0.152, 0.0, -0.9884, 0.152, 0.0, -0.9884, 0.1302, -1.909e-08, -0.9915, -1.642e-08, -1.0, -2.4e-09, -1.629e-08, -1.0, -7.608e-09, -8.457e-09, -1.0, 2.458e-08, 0.973, 0.0, -0.231, 0.973, 0.0, -0.231, 0.973, 0.0, -0.231, 0.0, 1.0, -4.984e-10, 0.0, 1.0, 4.217e-08, 0.0, 1.0, -1.007e-08, 8.457e-09, 1.0, 4.621e-09, 1.629e-08, 1.0, 4.158e-08, 1.642e-08, 1.0, 4.727e-08, 1.629e-08, 1.0, 4.158e-08, 0.0, 1.0, 2.422e-08, 4.419e-09, 1.0, 2.995e-08, 0.0, 1.0, 2.422e-08, 0.0, 1.0, -4.984e-10, 0.0, 1.0, -1.598e-08, 0.0, -1.0, 2.885e-08, 0.0, -1.0, 8.433e-08, 0.0, -1.0, 3.488e-08, 0.0, -1.0, 5.876e-11, 0.0, -1.0, 3.488e-08, 0.0, -1.0, 6.207e-09, -4.419e-09, -1.0, -2.247e-08, 0.0, -1.0, 6.207e-09, -1.629e-08, -1.0, -7.608e-09, 0.04291, -4.772e-09, -0.9991, 0.04291, 0.0, -0.9991, 0.02129, 0.0, -0.9998, 0.04291, -4.772e-09, -0.9991, 0.08639, -4.842e-08, -0.9963, 0.08639, -6.273e-08, -0.9963, 0.08639, -4.842e-08, -0.9963, 0.1302, 0.0, -0.9915, 0.1302, -1.909e-08, -0.9915, -0.1504, 0.0, 0.9886, -0.1504, 0.0, 0.9886, -0.174, 0.0, 0.9847, -0.1031, 0.0, 0.9947, -0.1031, 0.0, 0.9947, -0.1504, 0.0, 0.9886, -0.05607, 1.654e-09, 0.9984, -0.05607, 1.079e-09, 0.9984, -0.1031, 0.0, 0.9947, 0.0, 1.0, 0.0, 0.0, 1.0, 0.0, 0.0, 1.0, 0.0, 1.0, 0.0, 0.0, 1.0, 0.0, 0.0, 1.0, 0.0, 0.0, 0.0, -1.0, 0.0, 0.0, -1.0, 0.0, 0.0, -1.0, 0.0, 0.0, 0.0, -1.0, 0.0, 0.0, -1.0, 0.0, 0.0, -1.0, 0.0, 0.0, 1.0, 0.0, 0.0, 1.0, 0.0, 0.0, 1.0, 2.806e-06, 0.9996, 0.02799, 0.4998, 0.8657, 0.02799, 0.4998, 0.8657, 0.02799, 0.4998, 0.8657, 0.02799, 0.8657, 0.4998, 0.02799, 0.8657, 0.4998, 0.02799, 0.8657, 0.4998, 0.02799, 0.9996, -2.796e-06, 0.02799, 0.9996, 1.549e-06, 0.02799, 0.9996, -2.796e-06, 0.02799, 0.8657, -0.4998, 0.02799, 0.8657, -0.4998, 0.02799, 0.8657, -0.4998, 0.02799, 0.4998, -0.8657, 0.02799, 0.4998, -0.8657, 0.02799, 0.4998, -0.8657, 0.02799, -2.17e-06, -0.9996, 0.02799, 1.845e-06, -0.9996, 0.02799, -2.17e-06, -0.9996, 0.02799, -0.4998, -0.8657, 0.02799, -0.4998, -0.8657, 0.02799, -0.4998, -0.8657, 0.02799, -0.8657, -0.4998, 0.02799, -0.8657, -0.4998, 0.02799, -0.8657, -0.4998, 0.02799, -0.9996, 2.688e-06, 0.02799, -0.9996, -2.555e-06, 0.02799, -0.9996, 2.688e-06, 0.02799, -0.8657, 0.4998, 0.02799, -0.8657, 0.4998, 0.02799, -0.8657, 0.4998, 0.02799, -0.4998, 0.8657, 0.02799, -0.4998, 0.8657, 0.02799, -0.4998, 0.8657, 0.02799, 2.806e-06, 0.9996, 0.02799, -1.095e-06, 0.9996, 0.02799, 6.894e-06, 1.0, 0.0, 0.5, 0.866, 0.0, 0.5, 0.866, 0.0, 0.5, 0.866, 0.0, 0.866, 0.5, 0.0, 0.866, 0.5, 0.0, 0.866, 0.5, 0.0, 1.0, -7.15e-06, 0.0, 1.0, 7.66e-06, 0.0, 1.0, -7.15e-06, 0.0, 0.866, -0.5, 0.0, 0.866, -0.5, 0.0, 0.866, -0.5, 0.0, 0.5, -0.866, 0.0, 0.5, -0.866, 0.0, 0.0, 0.0, 1.0, 0.0, 0.0, 1.0, 0.0, 0.0, 1.0, 0.5, -0.866, 0.0, -6.816e-06, -1.0, 0.0, 6.6e-06, -1.0, 0.0, 0.0, 0.0, -1.0, 0.0, 0.0, -1.0, 0.0, 0.0, -1.0, -6.816e-06, -1.0, 0.0, -0.5, -0.866, 0.0, -0.5, -0.866, 0.0, 0.0, -0.8784, -0.4778, 0.0, -0.8784, -0.4778, 0.0, -0.8784, -0.4778, -0.5, -0.866, 0.0, -0.866, -0.5, 0.0, -0.866, -0.5, 0.0, 1.0, 0.0, 0.0, 1.0, 0.0, 0.0, 1.0, 0.0, 0.0, -0.866, -0.5, 0.0, -1.0, 6.57e-06, 0.0, -1.0, -7.375e-06, 0.0, 0.0, 0.8784, -0.4778, 0.0, 0.8784, -0.4778, 0.0, 0.8784, -0.4778, -1.0, 6.57e-06, 0.0, -0.866, 0.5, 0.0, -0.866, 0.5, 0.0, -2.474e-07, 0.0, 1.0, -2.475e-06, 0.0, 1.0, -2.474e-07, 0.0, 1.0, -2.474e-07, 0.0, 1.0, 0.0, 0.0, 1.0, 1.009e-07, 0.0, 1.0, 1.009e-07, 0.0, 1.0, 0.0, 0.0, 1.0, 0.0, 0.0, 1.0, 0.0, 0.0, 1.0, -4.184e-07, 0.0, 1.0, 1.009e-07, 0.0, 1.0, 3.025e-07, 0.0, 1.0, 0.0, 0.0, 1.0, 3.063e-07, 0.0, 1.0, 3.063e-07, 0.0, 1.0, 0.0, 0.0, 1.0, -2.474e-07, 0.0, 1.0, -2.474e-07, 0.0, 1.0, -2.474e-07, 0.0, 1.0, 1.009e-07, 0.0, 1.0, 1.009e-07, 0.0, 1.0, -4.184e-07, 0.0, 1.0, 3.025e-07, 0.0, 1.0, 3.025e-07, 0.0, 1.0, 3.063e-07, 0.0, 1.0, 1.009e-07, 0.0, 1.0, -0.866, 0.5, 0.0, -0.5, 0.866, 0.0, -0.5, 0.866, 0.0, -0.5, 0.866, 0.0, 6.894e-06, 1.0, 0.0, -6.747e-06, 1.0, 0.0, 1.146e-07, 0.0, -1.0, 0.0, 0.0, -1.0, 0.0, 0.0, -1.0, 0.0, 0.0, -1.0, 1.674e-06, 0.0, -1.0, 1.146e-07, 0.0, -1.0, -4.083e-07, 0.0, -1.0, -1.639e-06, 0.0, -1.0, -6.374e-07, 0.0, -1.0, 2.778e-07, 0.0, -1.0, 1.237e-06, 0.0, -1.0, -6.374e-07, 0.0, -1.0, -6.374e-07, 0.0, -1.0, -9.899e-06, 0.0, -1.0, 5.532e-06, 0.0, -1.0, 5.532e-06, 0.0, -1.0, 2.286e-06, 0.0, -1.0, -6.374e-07, 0.0, -1.0, 1.146e-07, 0.0, -1.0, 1.674e-06, 0.0, -1.0, -4.083e-07, 0.0, -1.0, -1.639e-06, 0.0, -1.0, 2.778e-07, 0.0, -1.0, -6.374e-07, 0.0, -1.0, -6.374e-07, 0.0, -1.0, 2.286e-06, 0.0, -1.0, 1.146e-07, 0.0, -1.0])] * 3)])
me_test = bpy.data.meshes.new('test')
me_test.from_pydata([(-1.0, -1.0, 0.0), (1.0, 1.0, 0.0), (-1.0, 1.0, 1.0)], [], [(1, 2, 0)])
me_test.use_remesh_preserve_volume = False
me_test.use_remesh_preserve_attributes = False
me_test.use_mirror_vertex_groups = False
me_test.update()
me_rock0 = bpy.data.meshes.new('rock0')
me_rock0.from_pydata([(-0.3762, -0.04199, 0.1892), (0.2304, 0.3103, 0.2227), (0.3533, 0.06167, 0.1616), (0.414, 0.06691, -0.02325), (0.256, 0.475, 0.08994), (0.02381, 0.5265, 0.0848), (-0.4183, -0.05678, -0.01638), (-0.4324, 0.04009, 0.0665), (-0.1991, 0.3764, 0.1505), (-0.1546, -0.4665, 0.04875), (-0.09055, -0.2008, 0.2894), (0.2928, -0.09123, 0.1974), (0.08068, 0.4798, -0.01717), (0.04175, -0.4308, 0.1083), (-0.3589, 0.2496, -0.01714), (0.3831, 0.2426, -0.0189), (0.1937, -0.2704, -0.01534), (-0.2722, -0.2934, 0.1804), (-0.08607, -0.2616, 0.2119), (0.234, -0.2975, 0.05352), (0.3951, 0.3018, 0.0965), (-0.1234, 0.4441, -0.02138), (-0.4163, 0.123, -0.0186), (-0.3234, -0.2672, -0.0179), (-0.1002, -0.4291, -0.01615), (-0.2997, 0.361, 0.09568), (0.1633, -0.4086, -0.01877), (0.1176, 0.4314, 0.2013), (-0.2405, -0.3914, -0.01793), (-0.1304, 0.3085, 0.2738), (0.3055, 0.3991, -0.01941), (-0.221, -0.4039, 0.09649)], [], [(31, 18, 17), (0, 17, 18), (3, 20, 2), (18, 11, 10), (29, 27, 8), (27, 29, 1), (0, 18, 10), (10, 29, 0), (16, 19, 26), (11, 2, 1), (20, 30, 4), (20, 3, 15), (30, 12, 4), (4, 12, 5), (5, 27, 4), (4, 27, 20), (21, 25, 5), (7, 8, 25), (22, 7, 14), (7, 25, 14), (23, 28, 31), (0, 7, 17), (24, 26, 9), (31, 28, 9), (8, 27, 5), (2, 20, 1), (13, 19, 18), (10, 11, 1), (19, 13, 26), (3, 11, 19), (19, 16, 3), (11, 3, 2), (11, 18, 19), (20, 15, 30), (29, 10, 1), (25, 21, 14), (8, 5, 25), (5, 12, 21), (6, 7, 22), (7, 6, 23), (8, 0, 29), (8, 7, 0), (23, 31, 7), (13, 31, 9), (18, 31, 13), (9, 28, 24), (26, 13, 9), (27, 1, 20), (7, 31, 17)])
me_rock0.use_remesh_preserve_volume = False
me_rock0.use_remesh_preserve_attributes = False
me_rock0.use_mirror_vertex_groups = False
me_rock0.update()
me_rock3 = bpy.data.meshes.new('rock3')
me_rock3.from_pydata([(0.08617, 0.01786, 0.05504), (0.05756, -0.07277, 0.03779), (0.09691, -0.07891, -0.01205), (0.1346, -0.01013, 0.007239), (-0.09294, 0.07198, -0.01062), (-0.1326, -0.03275, 0.004529), (0.01287, 0.03211, 0.0677), (0.09436, 0.0567, -0.01073), (-0.08997, -0.05269, 0.05209), (-0.02368, 0.1056, -0.01059), (-0.01334, -0.1042, -0.01019), (-0.07517, 0.06894, 0.0494), (-0.01178, -0.1143, 0.01757), (0.0489, 0.09643, -0.01198), (-0.04646, 0.08541, -0.01116), (-0.119, 0.02562, -0.0111), (0.04759, 0.1111, 0.00544), (-0.05799, -0.1047, -0.01121), (-0.1169, -0.05155, -0.01174), (-0.005249, 0.09333, 0.0354), (0.1225, -0.006676, -0.01104)], [], [(5, 8, 11), (2, 3, 1), (8, 1, 6), (11, 8, 6), (6, 19, 11), (10, 12, 17), (20, 7, 3), (3, 7, 16), (16, 0, 3), (16, 9, 19), (14, 4, 9), (15, 18, 5), (5, 11, 15), (18, 17, 5), (19, 0, 16), (1, 3, 0), (0, 6, 1), (19, 6, 0), (12, 8, 17), (2, 1, 12), (12, 10, 2), (1, 8, 12), (3, 2, 20), (16, 13, 9), (16, 7, 13), (19, 4, 11), (15, 11, 4), (17, 8, 5), (9, 4, 19)])
me_rock3.use_remesh_preserve_volume = False
me_rock3.use_remesh_preserve_attributes = False
me_rock3.use_mirror_vertex_groups = False
me_rock3.update()
me_rock2 = bpy.data.meshes.new('rock2')
me_rock2.from_pydata([(-0.1012, -0.05658, 0.102), (0.09907, -0.1024, 0.03468), (0.04044, -0.07966, 0.07245), (0.05917, 0.1676, 0.01373), (-0.1858, -0.04529, 0.02166), (-0.1757, 0.03024, 0.02451), (0.06552, -0.1461, -0.006953), (0.1532, -0.05272, -0.00692), (-0.1102, 0.096, 0.04684), (-0.08976, 0.1457, -0.007864), (0.1497, 0.01242, -0.007338), (-0.2003, -0.008278, -0.006944), (-0.1735, 0.05548, -0.006986), (0.05458, 0.06038, 0.04641), (0.1245, -0.1095, -0.007258), (0.1365, 0.009894, 0.03), (-0.1486, -0.06789, 0.05772), (-0.01524, 0.0708, 0.08185), (0.0983, 0.08592, -0.006709), (-0.03392, 0.1939, -0.005522), (-0.03325, -0.1713, -0.006879), (-0.03627, -0.1373, 0.06474), (0.03774, 0.1924, -0.007786), (-0.1026, -0.1472, -0.00863), (-0.0123, 0.1525, 0.06204)], [], [(2, 17, 0), (17, 8, 0), (17, 24, 8), (19, 24, 22), (5, 11, 4), (2, 13, 17), (17, 13, 24), (21, 23, 20), (1, 2, 21), (7, 15, 1), (7, 10, 15), (5, 9, 12), (15, 18, 13), (0, 5, 16), (0, 8, 5), (1, 15, 2), (10, 18, 15), (3, 13, 18), (24, 3, 22), (11, 23, 4), (4, 16, 5), (16, 4, 23), (24, 13, 3), (15, 13, 2), (6, 1, 21), (6, 21, 20), (6, 14, 1), (2, 0, 21), (1, 14, 7), (3, 18, 22), (8, 24, 19), (8, 19, 9), (12, 11, 5), (5, 8, 9), (16, 23, 21), (16, 21, 0)])
me_rock2.use_remesh_preserve_volume = False
me_rock2.use_remesh_preserve_attributes = False
me_rock2.use_mirror_vertex_groups = False
me_rock2.update()
me_rock1 = bpy.data.meshes.new('rock1')
me_rock1.from_pydata([(-0.2167, 0.1531, 0.03405), (0.1979, -0.01984, 0.09044), (0.2118, -0.1694, 0.08461), (-0.1309, -0.1712, 0.09252), (0.1968, -0.0305, 0.1129), (0.1733, -0.1637, 0.1208), (0.3153, 0.01566, 0.02942), (0.2188, -0.1893, 0.02385), (0.2821, 0.1024, 0.04974), (0.2319, 0.1811, 0.03848), (-0.1947, 0.1662, -0.009226), (-0.1561, 0.2066, 0.03041), (-0.05128, 0.2307, -0.009125), (-0.18, 0.1727, 0.09148), (-0.0191, 0.2044, 0.07344), (-0.2799, -0.09621, 0.02257), (-0.2422, -0.1066, 0.1002), (0.002568, 0.08212, 0.1578), (0.1094, -0.2215, 0.08819), (0.275, 0.04032, -0.01028), (0.2364, 0.1345, -0.009669), (-0.1783, -0.184, 0.04884), (-0.00107, 0.2434, -0.00981), (0.2652, -0.1092, -0.01064), (-0.01228, -0.2371, -0.00864), (-0.03631, -0.2511, 0.0462), (-0.2333, 0.08086, 0.08572), (0.09251, 0.171, 0.07695), (-0.1633, -0.06924, 0.1329), (0.01774, -0.2628, 0.01577), (0.2963, -0.09339, 0.04365), (0.1314, 0.2263, -0.01204), (-0.08877, 0.2008, -0.01047), (-0.2728, 0.05102, -0.009574), (-0.2398, -0.1103, -0.009095), (0.1901, -0.1918, -0.01151), (-0.2529, 0.09239, -0.01113), (0.04214, 0.2577, 0.04329), (-0.1154, -0.2382, -0.01057), (0.1682, 0.08792, 0.09879), (-0.2847, -0.0241, -0.01009), (0.07099, 0.158, 0.1239), (0.2976, -0.009602, -0.009534), (0.116, 0.02418, 0.1499), (-0.2816, -0.03876, 0.04365)], [], [(44, 16, 26), (13, 26, 16), (0, 26, 13), (27, 14, 41), (4, 5, 1), (7, 30, 2), (28, 5, 43), (41, 39, 27), (17, 43, 41), (43, 4, 39), (13, 28, 17), (17, 41, 13), (28, 43, 17), (24, 29, 38), (29, 35, 7), (18, 25, 29), (5, 18, 2), (18, 5, 3), (30, 42, 6), (30, 35, 23), (19, 20, 8), (8, 20, 9), (9, 39, 8), (1, 30, 8), (31, 37, 9), (11, 14, 37), (14, 27, 37), (32, 11, 12), (11, 37, 12), (11, 0, 13), (33, 40, 44), (44, 26, 33), (33, 0, 36), (34, 38, 15), (44, 40, 15), (21, 3, 16), (27, 39, 9), (2, 30, 1), (21, 25, 3), (16, 3, 28), (28, 3, 5), (4, 43, 5), (41, 43, 39), (13, 16, 28), (25, 21, 38), (38, 29, 25), (7, 18, 29), (29, 24, 35), (18, 7, 2), (18, 3, 25), (30, 23, 42), (30, 7, 35), (8, 30, 6), (6, 19, 8), (6, 42, 19), (8, 39, 1), (37, 31, 22), (27, 9, 37), (9, 20, 31), (10, 11, 32), (11, 10, 0), (12, 37, 22), (14, 13, 41), (14, 11, 13), (33, 26, 0), (36, 0, 10), (21, 44, 15), (16, 44, 21), (15, 40, 34), (38, 21, 15), (4, 1, 39), (5, 2, 1)])
me_rock1.use_remesh_preserve_volume = False
me_rock1.use_remesh_preserve_attributes = False
me_rock1.use_mirror_vertex_groups = False
me_rock1.update()

# ---- objects
ob_rockarc = bpy.data.objects.new('rockarc', me_rockarc)
ob_sun = bpy.data.objects.new('Sun', light_sun)
ob_camera = bpy.data.objects.new('Camera', cam_camera)
ob_torii = bpy.data.objects.new('torii', me_torii)
ob_test = bpy.data.objects.new('test', me_test)
ob_rock0 = bpy.data.objects.new('rock0', me_rock0)
ob_rock3 = bpy.data.objects.new('rock3', me_rock3)
ob_rock2 = bpy.data.objects.new('rock2', me_rock2)
ob_rock1 = bpy.data.objects.new('rock1', me_rock1)

# ---- transforms, parenting, visibility, modifiers, constraints
ob_rockarc.location = (0.0, 0.0, 0.0)
ob_rockarc.lineart.crease_threshold = 0.0
ob_sun.location = (0.0, -0.4114, 0.6274)
ob_sun.rotation_euler = (0.2689, -0.138, 0.071)
ob_sun.scale = (0.6018, 0.6018, 0.6018)
ob_sun.lineart.crease_threshold = 0.0
ob_camera.location = (7.481, -6.508, 5.344)
ob_camera.rotation_euler = (1.109, 0.01082, 0.8149)
ob_camera.lock_rotations_4d = False
ob_camera.empty_display_type = 'ARROWS'
ob_camera.color = (0.0, 0.0, 0.0, 0.0)
ob_camera.display_type = 'WIRE'
ob_camera.lineart.crease_threshold = 0.0
ob_torii.location = (0.0, 0.0, 0.0)
ob_torii.lineart.crease_threshold = 0.0
ob_test.location = (0.0, 0.0, 0.0)
ob_test.lineart.crease_threshold = 0.0
ob_rock0.location = (0.0, -0.9456, 0.0)
ob_rock0.lineart.crease_threshold = 0.0
ob_rock3.location = (0.0, 0.9384, 0.0)
ob_rock3.lineart.crease_threshold = 0.0
ob_rock2.location = (0.0, 0.5343, 0.0)
ob_rock2.lineart.crease_threshold = 0.0
ob_rock1.location = (0.0, 0.01001, 0.0)
ob_rock1.lineart.crease_threshold = 0.0

# ---- collection membership
col_collection_1.objects.link(ob_rockarc)
col_collection_1.objects.link(ob_sun)
col_collection_1.objects.link(ob_camera)
col_collection_2.objects.link(ob_sun)
col_collection_2.objects.link(ob_torii)
col_collection_3.objects.link(ob_test)
col_collection_3.objects.link(ob_sun)
col_collection_4.objects.link(ob_rock0)
col_collection_4.objects.link(ob_rock3)
col_collection_4.objects.link(ob_rock2)
col_collection_4.objects.link(ob_rock1)
col_collection_4.objects.link(ob_sun)
col_collection_5.objects.link(ob_sun)
col_collection_6.objects.link(ob_sun)
col_collection_7.objects.link(ob_sun)
col_collection_8.objects.link(ob_sun)
col_collection_9.objects.link(ob_sun)
col_collection_10.objects.link(ob_sun)

# ---- scene / render settings (as saved in the file)
scene.camera = ob_camera
scene.frame_start = 1; scene.frame_end = 250; scene.frame_set(1)
scene.render.engine = 'BLENDER_EEVEE_NEXT'
scene.render.resolution_percentage = 50
scene.render.dither_intensity = 0.0
scene.cycles.use_denoising = False
scene.cycles.samples = 128
scene.cycles.sampling_pattern = 'TABULATED_SOBOL'
scene.cycles.light_sampling_threshold = 0.0
scene.cycles.use_adaptive_sampling = False
scene.cycles.use_light_tree = False
scene.cycles.blur_glossy = 0.0
scene.cycles.sample_clamp_indirect = 0.0
scene.view_settings.view_transform = 'Standard'
bpy.context.view_layer.update()
